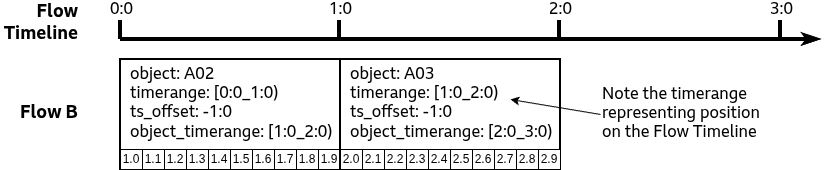

The diagram above was exported from draw.io. Its source (the exported page's mxGraphModel, read from the mxfile embedded in the PNG):
<mxGraphModel dx="1756" dy="798" grid="1" gridSize="10" guides="1" tooltips="1" connect="1" arrows="1" fold="1" page="0" pageScale="1" pageWidth="827" pageHeight="1169" math="0" shadow="0">
  <root>
    <mxCell id="pzlg6Z-f1p0YeiENluFR-0" />
    <mxCell id="pzlg6Z-f1p0YeiENluFR-1" parent="pzlg6Z-f1p0YeiENluFR-0" />
    <mxCell id="pzlg6Z-f1p0YeiENluFR-2" edge="1" parent="pzlg6Z-f1p0YeiENluFR-1" style="endArrow=classicThin;html=1;rounded=0;fontSize=16;strokeWidth=4;fontFamily=BBC Reith Sans;endFill=1;" value="">
      <mxGeometry height="50" relative="1" width="50" as="geometry">
        <mxPoint x="80" y="80" as="sourcePoint" />
        <mxPoint x="780" y="80" as="targetPoint" />
      </mxGeometry>
    </mxCell>
    <mxCell id="pzlg6Z-f1p0YeiENluFR-3" edge="1" parent="pzlg6Z-f1p0YeiENluFR-1" style="endArrow=none;html=1;rounded=0;fontSize=16;strokeWidth=4;fontFamily=BBC Reith Sans;" value="">
      <mxGeometry height="50" relative="1" width="50" as="geometry">
        <mxPoint x="80" y="80" as="sourcePoint" />
        <mxPoint x="80" y="60" as="targetPoint" />
      </mxGeometry>
    </mxCell>
    <mxCell id="pzlg6Z-f1p0YeiENluFR-4" connectable="0" parent="pzlg6Z-f1p0YeiENluFR-3" style="edgeLabel;html=1;align=center;verticalAlign=middle;resizable=0;points=[];fontFamily=BBC Reith Sans;fontSize=16;" value="0:0" vertex="1">
      <mxGeometry relative="1" x="0.0649" as="geometry">
        <mxPoint y="-19" as="offset" />
      </mxGeometry>
    </mxCell>
    <mxCell id="pzlg6Z-f1p0YeiENluFR-5" edge="1" parent="pzlg6Z-f1p0YeiENluFR-1" style="endArrow=none;html=1;rounded=0;fontSize=16;strokeWidth=4;fontFamily=BBC Reith Sans;" value="">
      <mxGeometry height="50" relative="1" width="50" as="geometry">
        <mxPoint x="299" y="80" as="sourcePoint" />
        <mxPoint x="299" y="60" as="targetPoint" />
      </mxGeometry>
    </mxCell>
    <mxCell id="pzlg6Z-f1p0YeiENluFR-6" connectable="0" parent="pzlg6Z-f1p0YeiENluFR-5" style="edgeLabel;html=1;align=center;verticalAlign=middle;resizable=0;points=[];fontFamily=BBC Reith Sans;fontSize=16;" value="1:0" vertex="1">
      <mxGeometry relative="1" x="-0.0432" y="-2" as="geometry">
        <mxPoint x="-2" y="-20" as="offset" />
      </mxGeometry>
    </mxCell>
    <mxCell id="pzlg6Z-f1p0YeiENluFR-7" edge="1" parent="pzlg6Z-f1p0YeiENluFR-1" style="endArrow=none;html=1;rounded=0;fontSize=16;strokeWidth=4;fontFamily=BBC Reith Sans;" value="">
      <mxGeometry height="50" relative="1" width="50" as="geometry">
        <mxPoint x="519" y="80" as="sourcePoint" />
        <mxPoint x="519" y="60" as="targetPoint" />
      </mxGeometry>
    </mxCell>
    <mxCell id="pzlg6Z-f1p0YeiENluFR-8" connectable="0" parent="pzlg6Z-f1p0YeiENluFR-7" style="edgeLabel;html=1;align=center;verticalAlign=middle;resizable=0;points=[];fontFamily=BBC Reith Sans;fontSize=16;" value="2:0" vertex="1">
      <mxGeometry relative="1" x="0.173" y="-1" as="geometry">
        <mxPoint x="-1" y="-18" as="offset" />
      </mxGeometry>
    </mxCell>
    <mxCell id="pzlg6Z-f1p0YeiENluFR-9" edge="1" parent="pzlg6Z-f1p0YeiENluFR-1" style="endArrow=none;html=1;rounded=0;fontSize=16;strokeWidth=4;fontFamily=BBC Reith Sans;" value="">
      <mxGeometry height="50" relative="1" width="50" as="geometry">
        <mxPoint x="740" y="80" as="sourcePoint" />
        <mxPoint x="740" y="60" as="targetPoint" />
      </mxGeometry>
    </mxCell>
    <mxCell id="pzlg6Z-f1p0YeiENluFR-10" connectable="0" parent="pzlg6Z-f1p0YeiENluFR-9" style="edgeLabel;html=1;align=center;verticalAlign=middle;resizable=0;points=[];fontFamily=BBC Reith Sans;fontSize=16;" value="3:0" vertex="1">
      <mxGeometry relative="1" x="0.0108" y="1" as="geometry">
        <mxPoint x="1" y="-20" as="offset" />
      </mxGeometry>
    </mxCell>
    <mxCell id="pzlg6Z-f1p0YeiENluFR-13" parent="pzlg6Z-f1p0YeiENluFR-1" style="text;html=1;strokeColor=none;fillColor=none;align=right;verticalAlign=middle;whiteSpace=wrap;rounded=0;fontFamily=BBC Reith Sans;fontSize=18;fontStyle=1" value="Flow Timeline" vertex="1">
      <mxGeometry height="30" width="80" x="-40" y="50" as="geometry" />
    </mxCell>
    <mxCell id="pzlg6Z-f1p0YeiENluFR-14" parent="pzlg6Z-f1p0YeiENluFR-1" style="text;html=1;strokeColor=none;fillColor=none;align=right;verticalAlign=middle;whiteSpace=wrap;rounded=0;fontFamily=BBC Reith Sans;fontSize=18;fontStyle=1" value="Flow B" vertex="1">
      <mxGeometry height="30" width="80" x="-40" y="140" as="geometry" />
    </mxCell>
    <mxCell id="pzlg6Z-f1p0YeiENluFR-27" connectable="0" parent="pzlg6Z-f1p0YeiENluFR-1" style="group" value="" vertex="1">
      <mxGeometry height="110" width="220" x="80" y="100" as="geometry" />
    </mxCell>
    <mxCell id="pzlg6Z-f1p0YeiENluFR-28" parent="pzlg6Z-f1p0YeiENluFR-27" style="rounded=0;whiteSpace=wrap;html=1;strokeWidth=2;fontFamily=BBC Reith Sans;fontSize=16;verticalAlign=top;align=left;spacingLeft=8;" value="object: A02&lt;br&gt;timerange: [0:0_1:0)&lt;br&gt;ts_offset: -1:0&lt;br&gt;object_timerange: [1:0_2:0)" vertex="1">
      <mxGeometry height="110" width="220.00000000000003" as="geometry" />
    </mxCell>
    <mxCell id="pzlg6Z-f1p0YeiENluFR-29" parent="pzlg6Z-f1p0YeiENluFR-27" style="rounded=0;whiteSpace=wrap;html=1;" value="1.0" vertex="1">
      <mxGeometry height="20" width="22" y="90.00000000000001" as="geometry" />
    </mxCell>
    <mxCell id="pzlg6Z-f1p0YeiENluFR-30" parent="pzlg6Z-f1p0YeiENluFR-27" style="rounded=0;whiteSpace=wrap;html=1;" value="1.1" vertex="1">
      <mxGeometry height="20" width="22" x="22" y="90.00000000000001" as="geometry" />
    </mxCell>
    <mxCell id="pzlg6Z-f1p0YeiENluFR-31" parent="pzlg6Z-f1p0YeiENluFR-27" style="rounded=0;whiteSpace=wrap;html=1;" value="1.2" vertex="1">
      <mxGeometry height="20" width="22" x="44" y="90.00000000000001" as="geometry" />
    </mxCell>
    <mxCell id="pzlg6Z-f1p0YeiENluFR-32" parent="pzlg6Z-f1p0YeiENluFR-27" style="rounded=0;whiteSpace=wrap;html=1;" value="1.3" vertex="1">
      <mxGeometry height="20" width="22" x="66" y="90.00000000000001" as="geometry" />
    </mxCell>
    <mxCell id="pzlg6Z-f1p0YeiENluFR-33" parent="pzlg6Z-f1p0YeiENluFR-27" style="rounded=0;whiteSpace=wrap;html=1;" value="1.4" vertex="1">
      <mxGeometry height="20" width="22" x="88" y="90.00000000000001" as="geometry" />
    </mxCell>
    <mxCell id="pzlg6Z-f1p0YeiENluFR-34" parent="pzlg6Z-f1p0YeiENluFR-27" style="rounded=0;whiteSpace=wrap;html=1;" value="1.5" vertex="1">
      <mxGeometry height="20" width="22" x="110.00000000000001" y="90.00000000000001" as="geometry" />
    </mxCell>
    <mxCell id="pzlg6Z-f1p0YeiENluFR-35" parent="pzlg6Z-f1p0YeiENluFR-27" style="rounded=0;whiteSpace=wrap;html=1;" value="1.6" vertex="1">
      <mxGeometry height="20" width="22" x="132" y="90.00000000000001" as="geometry" />
    </mxCell>
    <mxCell id="pzlg6Z-f1p0YeiENluFR-36" parent="pzlg6Z-f1p0YeiENluFR-27" style="rounded=0;whiteSpace=wrap;html=1;" value="1.7" vertex="1">
      <mxGeometry height="20" width="22" x="154" y="90.00000000000001" as="geometry" />
    </mxCell>
    <mxCell id="pzlg6Z-f1p0YeiENluFR-37" parent="pzlg6Z-f1p0YeiENluFR-27" style="rounded=0;whiteSpace=wrap;html=1;" value="1.8" vertex="1">
      <mxGeometry height="20" width="22" x="176" y="90.00000000000001" as="geometry" />
    </mxCell>
    <mxCell id="pzlg6Z-f1p0YeiENluFR-38" parent="pzlg6Z-f1p0YeiENluFR-27" style="rounded=0;whiteSpace=wrap;html=1;" value="1.9" vertex="1">
      <mxGeometry height="20" width="22" x="198.00000000000003" y="90.00000000000001" as="geometry" />
    </mxCell>
    <mxCell id="pzlg6Z-f1p0YeiENluFR-39" connectable="0" parent="pzlg6Z-f1p0YeiENluFR-1" style="group" value="" vertex="1">
      <mxGeometry height="110" width="220" x="300" y="100" as="geometry" />
    </mxCell>
    <mxCell id="pzlg6Z-f1p0YeiENluFR-40" parent="pzlg6Z-f1p0YeiENluFR-39" style="rounded=0;whiteSpace=wrap;html=1;strokeWidth=2;fontFamily=BBC Reith Sans;fontSize=16;verticalAlign=top;align=left;spacingLeft=8;" value="object: A03&lt;br&gt;timerange: [1:0_2:0)&lt;br&gt;ts_offset: -1:0&lt;br&gt;object_timerange: [2:0_3:0)" vertex="1">
      <mxGeometry height="110" width="220.00000000000003" as="geometry" />
    </mxCell>
    <mxCell id="pzlg6Z-f1p0YeiENluFR-41" parent="pzlg6Z-f1p0YeiENluFR-39" style="rounded=0;whiteSpace=wrap;html=1;" value="2.0" vertex="1">
      <mxGeometry height="20" width="22" y="90.00000000000001" as="geometry" />
    </mxCell>
    <mxCell id="pzlg6Z-f1p0YeiENluFR-42" parent="pzlg6Z-f1p0YeiENluFR-39" style="rounded=0;whiteSpace=wrap;html=1;" value="2.1" vertex="1">
      <mxGeometry height="20" width="22" x="22" y="90.00000000000001" as="geometry" />
    </mxCell>
    <mxCell id="pzlg6Z-f1p0YeiENluFR-43" parent="pzlg6Z-f1p0YeiENluFR-39" style="rounded=0;whiteSpace=wrap;html=1;" value="2.2" vertex="1">
      <mxGeometry height="20" width="22" x="44" y="90.00000000000001" as="geometry" />
    </mxCell>
    <mxCell id="pzlg6Z-f1p0YeiENluFR-44" parent="pzlg6Z-f1p0YeiENluFR-39" style="rounded=0;whiteSpace=wrap;html=1;" value="2.3" vertex="1">
      <mxGeometry height="20" width="22" x="66" y="90.00000000000001" as="geometry" />
    </mxCell>
    <mxCell id="pzlg6Z-f1p0YeiENluFR-45" parent="pzlg6Z-f1p0YeiENluFR-39" style="rounded=0;whiteSpace=wrap;html=1;" value="2.4" vertex="1">
      <mxGeometry height="20" width="22" x="88" y="90.00000000000001" as="geometry" />
    </mxCell>
    <mxCell id="pzlg6Z-f1p0YeiENluFR-46" parent="pzlg6Z-f1p0YeiENluFR-39" style="rounded=0;whiteSpace=wrap;html=1;" value="2.5" vertex="1">
      <mxGeometry height="20" width="22" x="110.00000000000001" y="90.00000000000001" as="geometry" />
    </mxCell>
    <mxCell id="pzlg6Z-f1p0YeiENluFR-47" parent="pzlg6Z-f1p0YeiENluFR-39" style="rounded=0;whiteSpace=wrap;html=1;" value="2.6" vertex="1">
      <mxGeometry height="20" width="22" x="132" y="90.00000000000001" as="geometry" />
    </mxCell>
    <mxCell id="pzlg6Z-f1p0YeiENluFR-48" parent="pzlg6Z-f1p0YeiENluFR-39" style="rounded=0;whiteSpace=wrap;html=1;" value="2.7" vertex="1">
      <mxGeometry height="20" width="22" x="154" y="90.00000000000001" as="geometry" />
    </mxCell>
    <mxCell id="pzlg6Z-f1p0YeiENluFR-49" parent="pzlg6Z-f1p0YeiENluFR-39" style="rounded=0;whiteSpace=wrap;html=1;" value="2.8" vertex="1">
      <mxGeometry height="20" width="22" x="176" y="90.00000000000001" as="geometry" />
    </mxCell>
    <mxCell id="pzlg6Z-f1p0YeiENluFR-50" parent="pzlg6Z-f1p0YeiENluFR-39" style="rounded=0;whiteSpace=wrap;html=1;" value="2.9" vertex="1">
      <mxGeometry height="20" width="22" x="198.00000000000003" y="90.00000000000001" as="geometry" />
    </mxCell>
    <mxCell id="YtkrKur0FZ2rjHUBUcgT-0" parent="pzlg6Z-f1p0YeiENluFR-1" style="text;html=1;strokeColor=none;fillColor=none;align=left;verticalAlign=middle;whiteSpace=wrap;rounded=0;fontFamily=BBC Reith Sans;fontSize=16;" value="Note the timerange representing position on the Flow Timeline" vertex="1">
      <mxGeometry height="60" width="180" x="560" y="125" as="geometry" />
    </mxCell>
    <mxCell id="YtkrKur0FZ2rjHUBUcgT-1" edge="1" parent="pzlg6Z-f1p0YeiENluFR-1" source="YtkrKur0FZ2rjHUBUcgT-0" style="endArrow=classic;html=1;rounded=0;exitX=0;exitY=0.5;exitDx=0;exitDy=0;fontFamily=BBC Reith Sans;" value="">
      <mxGeometry height="50" relative="1" width="50" as="geometry">
        <mxPoint x="660" y="150" as="sourcePoint" />
        <mxPoint x="470" y="140" as="targetPoint" />
      </mxGeometry>
    </mxCell>
  </root>
</mxGraphModel>